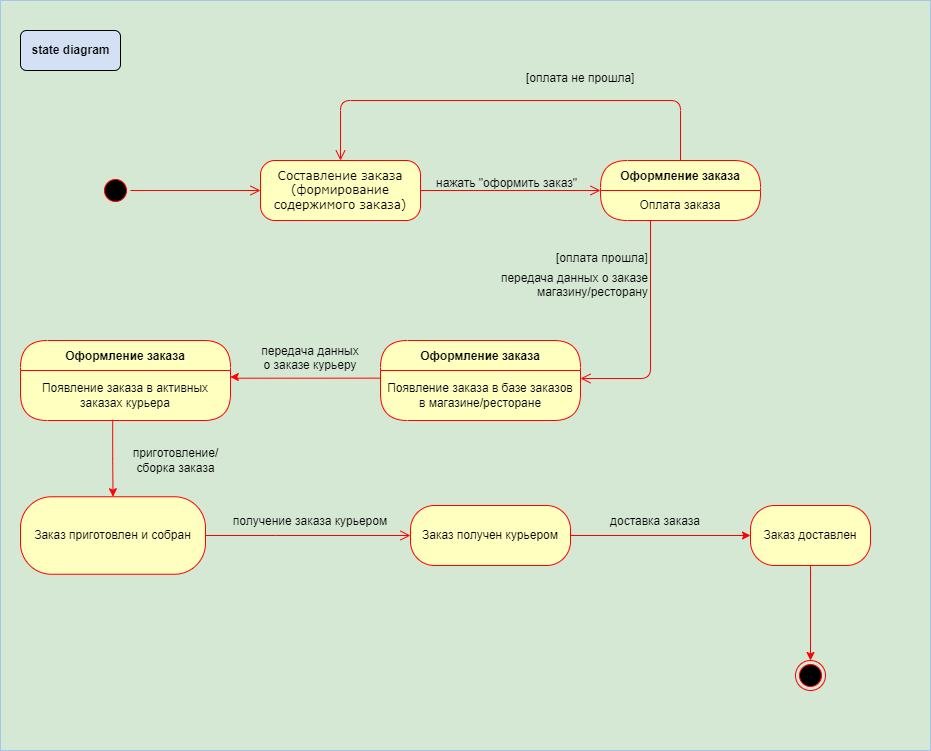

The diagram above was exported from draw.io. Its source (the exported page's mxGraphModel, read from the mxfile embedded in the PNG):
<mxGraphModel dx="1002" dy="1417" grid="1" gridSize="10" guides="1" tooltips="1" connect="1" arrows="1" fold="1" page="1" pageScale="1" pageWidth="1100" pageHeight="850" background="none" math="0" shadow="0">
  <root>
    <mxCell id="0" />
    <mxCell id="1" parent="0" />
    <mxCell id="j5qv9gXlauBq_Ie_a54V-53" value="" style="rounded=0;whiteSpace=wrap;html=1;strokeColor=#A9C4EB;fillColor=#D5E8D4;" parent="1" vertex="1">
      <mxGeometry y="-30" width="930" height="750" as="geometry" />
    </mxCell>
    <mxCell id="382b91b5511bd0f7-1" value="" style="ellipse;html=1;shape=startState;fillColor=#000000;strokeColor=#ff0000;rounded=1;shadow=0;comic=0;labelBackgroundColor=none;fontFamily=Verdana;fontSize=12;fontColor=#000000;align=center;direction=south;" parent="1" vertex="1">
      <mxGeometry x="100" y="145" width="30" height="30" as="geometry" />
    </mxCell>
    <mxCell id="382b91b5511bd0f7-6" value="Составление заказа&lt;div&gt;(формирование содержимого заказа)&lt;/div&gt;" style="rounded=1;whiteSpace=wrap;html=1;arcSize=24;fillColor=#ffffc0;strokeColor=#ff0000;shadow=0;comic=0;labelBackgroundColor=none;fontFamily=Verdana;fontSize=12;fontColor=#000000;align=center;" parent="1" vertex="1">
      <mxGeometry x="260" y="130" width="160" height="60" as="geometry" />
    </mxCell>
    <mxCell id="2a3bc250acf0617d-9" style="edgeStyle=orthogonalEdgeStyle;html=1;labelBackgroundColor=none;endArrow=open;endSize=8;strokeColor=#ff0000;fontFamily=Verdana;fontSize=12;align=left;" parent="1" source="382b91b5511bd0f7-1" target="382b91b5511bd0f7-6" edge="1">
      <mxGeometry relative="1" as="geometry" />
    </mxCell>
    <mxCell id="2a3bc250acf0617d-10" style="edgeStyle=orthogonalEdgeStyle;html=1;labelBackgroundColor=none;endArrow=open;endSize=8;strokeColor=#ff0000;fontFamily=Verdana;fontSize=12;align=left;exitX=1;exitY=0.5;exitDx=0;exitDy=0;entryX=0;entryY=0.5;entryDx=0;entryDy=0;" parent="1" source="382b91b5511bd0f7-6" target="j5qv9gXlauBq_Ie_a54V-13" edge="1">
      <mxGeometry relative="1" as="geometry">
        <Array as="points" />
        <mxPoint x="470" y="159.58" as="sourcePoint" />
        <mxPoint x="590" y="159.58" as="targetPoint" />
      </mxGeometry>
    </mxCell>
    <mxCell id="2a3bc250acf0617d-11" style="edgeStyle=orthogonalEdgeStyle;html=1;labelBackgroundColor=none;endArrow=open;endSize=8;strokeColor=#ff0000;fontFamily=Verdana;fontSize=12;align=left;" parent="1" target="j5qv9gXlauBq_Ie_a54V-20" edge="1">
      <mxGeometry relative="1" as="geometry">
        <mxPoint x="650" y="190" as="sourcePoint" />
        <Array as="points">
          <mxPoint x="650" y="348" />
        </Array>
        <mxPoint x="500" y="347" as="targetPoint" />
      </mxGeometry>
    </mxCell>
    <mxCell id="2a3bc250acf0617d-15" style="edgeStyle=orthogonalEdgeStyle;html=1;exitX=0.5;exitY=0;labelBackgroundColor=none;endArrow=open;endSize=8;strokeColor=#ff0000;fontFamily=Verdana;fontSize=12;align=left;exitDx=0;exitDy=0;entryX=0.5;entryY=0;entryDx=0;entryDy=0;" parent="1" source="j5qv9gXlauBq_Ie_a54V-13" target="382b91b5511bd0f7-6" edge="1">
      <mxGeometry relative="1" as="geometry">
        <mxPoint x="760" y="177.5" as="sourcePoint" />
        <mxPoint x="1020" y="310" as="targetPoint" />
        <Array as="points">
          <mxPoint x="680" y="70" />
          <mxPoint x="340" y="70" />
        </Array>
      </mxGeometry>
    </mxCell>
    <mxCell id="j5qv9gXlauBq_Ie_a54V-10" value="[оплата не прошла]" style="text;strokeColor=none;fillColor=none;align=left;verticalAlign=middle;spacingTop=-1;spacingLeft=4;spacingRight=4;rotatable=0;labelPosition=right;points=[];portConstraint=eastwest;" parent="1" vertex="1">
      <mxGeometry x="520" y="40" height="14" as="geometry" />
    </mxCell>
    <mxCell id="j5qv9gXlauBq_Ie_a54V-13" value="Оформление заказа" style="swimlane;fontStyle=1;align=center;verticalAlign=middle;childLayout=stackLayout;horizontal=1;startSize=30;horizontalStack=0;resizeParent=0;resizeLast=1;container=0;fontColor=#000000;collapsible=0;rounded=1;arcSize=30;strokeColor=#ff0000;fillColor=#ffffc0;swimlaneFillColor=#ffffc0;dropTarget=0;" parent="1" vertex="1">
      <mxGeometry x="600" y="130" width="160" height="60" as="geometry" />
    </mxCell>
    <mxCell id="j5qv9gXlauBq_Ie_a54V-14" value="Оплата заказа" style="text;html=1;strokeColor=none;fillColor=none;align=center;verticalAlign=middle;spacingLeft=4;spacingRight=4;whiteSpace=wrap;overflow=hidden;rotatable=0;fontColor=#000000;" parent="j5qv9gXlauBq_Ie_a54V-13" vertex="1">
      <mxGeometry y="30" width="160" height="30" as="geometry" />
    </mxCell>
    <mxCell id="j5qv9gXlauBq_Ie_a54V-19" value="Оформление заказа" style="swimlane;fontStyle=1;align=center;verticalAlign=middle;childLayout=stackLayout;horizontal=1;startSize=30;horizontalStack=0;resizeParent=0;resizeLast=1;container=0;fontColor=#000000;collapsible=0;rounded=1;arcSize=30;strokeColor=#ff0000;fillColor=#ffffc0;swimlaneFillColor=#ffffc0;dropTarget=0;" parent="1" vertex="1">
      <mxGeometry x="380" y="310" width="200" height="80" as="geometry" />
    </mxCell>
    <mxCell id="j5qv9gXlauBq_Ie_a54V-20" value="Появление заказа в базе заказов в магазине/ресторане" style="text;html=1;strokeColor=none;fillColor=none;align=center;verticalAlign=middle;spacingLeft=4;spacingRight=4;whiteSpace=wrap;overflow=hidden;rotatable=0;fontColor=#000000;" parent="j5qv9gXlauBq_Ie_a54V-19" vertex="1">
      <mxGeometry y="30" width="200" height="50" as="geometry" />
    </mxCell>
    <mxCell id="j5qv9gXlauBq_Ie_a54V-22" value="Оформление заказа" style="swimlane;fontStyle=1;align=center;verticalAlign=middle;childLayout=stackLayout;horizontal=1;startSize=30;horizontalStack=0;resizeParent=0;resizeLast=1;container=0;fontColor=#000000;collapsible=0;rounded=1;arcSize=30;strokeColor=#ff0000;fillColor=#ffffc0;swimlaneFillColor=#ffffc0;dropTarget=0;" parent="1" vertex="1">
      <mxGeometry x="20" y="310" width="210" height="80" as="geometry" />
    </mxCell>
    <mxCell id="j5qv9gXlauBq_Ie_a54V-23" value="Появление заказа в активных заказах курьера" style="text;html=1;strokeColor=none;fillColor=none;align=center;verticalAlign=middle;spacingLeft=4;spacingRight=4;whiteSpace=wrap;overflow=hidden;rotatable=0;fontColor=#000000;" parent="j5qv9gXlauBq_Ie_a54V-22" vertex="1">
      <mxGeometry y="30" width="210" height="50" as="geometry" />
    </mxCell>
    <mxCell id="j5qv9gXlauBq_Ie_a54V-25" style="edgeStyle=orthogonalEdgeStyle;rounded=0;orthogonalLoop=1;jettySize=auto;html=1;entryX=0.999;entryY=0.13;entryDx=0;entryDy=0;strokeColor=#FF0000;entryPerimeter=0;exitX=0;exitY=0.153;exitDx=0;exitDy=0;exitPerimeter=0;" parent="1" source="j5qv9gXlauBq_Ie_a54V-20" target="j5qv9gXlauBq_Ie_a54V-23" edge="1">
      <mxGeometry relative="1" as="geometry">
        <mxPoint x="385" y="347" as="sourcePoint" />
        <mxPoint x="235" y="350" as="targetPoint" />
        <Array as="points">
          <mxPoint x="235" y="348" />
          <mxPoint x="235" y="346" />
        </Array>
      </mxGeometry>
    </mxCell>
    <mxCell id="j5qv9gXlauBq_Ie_a54V-29" value="Заказ приготовлен и собран" style="rounded=1;whiteSpace=wrap;html=1;arcSize=40;fontColor=#000000;fillColor=#ffffc0;strokeColor=#ff0000;" parent="1" vertex="1">
      <mxGeometry x="20" y="466.25" width="185" height="77.5" as="geometry" />
    </mxCell>
    <mxCell id="j5qv9gXlauBq_Ie_a54V-30" value="" style="edgeStyle=orthogonalEdgeStyle;html=1;verticalAlign=bottom;endArrow=open;endSize=8;strokeColor=#ff0000;rounded=0;exitX=1;exitY=0.5;exitDx=0;exitDy=0;" parent="1" source="j5qv9gXlauBq_Ie_a54V-29" target="j5qv9gXlauBq_Ie_a54V-31" edge="1">
      <mxGeometry relative="1" as="geometry">
        <mxPoint x="170" y="590" as="targetPoint" />
        <Array as="points">
          <mxPoint x="275" y="505" />
        </Array>
      </mxGeometry>
    </mxCell>
    <mxCell id="j5qv9gXlauBq_Ie_a54V-33" value="" style="edgeStyle=orthogonalEdgeStyle;rounded=0;orthogonalLoop=1;jettySize=auto;html=1;strokeColor=#FF0000;" parent="1" source="j5qv9gXlauBq_Ie_a54V-31" target="j5qv9gXlauBq_Ie_a54V-32" edge="1">
      <mxGeometry relative="1" as="geometry" />
    </mxCell>
    <mxCell id="j5qv9gXlauBq_Ie_a54V-31" value="Заказ получен курьером" style="rounded=1;whiteSpace=wrap;html=1;arcSize=40;fontColor=#000000;fillColor=#ffffc0;strokeColor=#ff0000;" parent="1" vertex="1">
      <mxGeometry x="410" y="475" width="160" height="60" as="geometry" />
    </mxCell>
    <mxCell id="j5qv9gXlauBq_Ie_a54V-35" value="" style="edgeStyle=orthogonalEdgeStyle;rounded=0;orthogonalLoop=1;jettySize=auto;html=1;strokeColor=#FF0000;entryX=0.5;entryY=0;entryDx=0;entryDy=0;" parent="1" source="j5qv9gXlauBq_Ie_a54V-32" target="j5qv9gXlauBq_Ie_a54V-38" edge="1">
      <mxGeometry relative="1" as="geometry">
        <mxPoint x="810" y="580" as="targetPoint" />
      </mxGeometry>
    </mxCell>
    <mxCell id="j5qv9gXlauBq_Ie_a54V-32" value="Заказ доставлен" style="whiteSpace=wrap;html=1;fillColor=#ffffc0;strokeColor=#ff0000;fontColor=#000000;rounded=1;arcSize=40;" parent="1" vertex="1">
      <mxGeometry x="750" y="475" width="120" height="60" as="geometry" />
    </mxCell>
    <mxCell id="j5qv9gXlauBq_Ie_a54V-38" value="" style="ellipse;html=1;shape=endState;fillColor=#000000;strokeColor=#ff0000;" parent="1" vertex="1">
      <mxGeometry x="795" y="630" width="30" height="30" as="geometry" />
    </mxCell>
    <mxCell id="j5qv9gXlauBq_Ie_a54V-40" style="edgeStyle=orthogonalEdgeStyle;rounded=0;orthogonalLoop=1;jettySize=auto;html=1;strokeColor=#FF0000;exitX=0.439;exitY=0.986;exitDx=0;exitDy=0;exitPerimeter=0;" parent="1" source="j5qv9gXlauBq_Ie_a54V-23" target="j5qv9gXlauBq_Ie_a54V-29" edge="1">
      <mxGeometry relative="1" as="geometry" />
    </mxCell>
    <mxCell id="j5qv9gXlauBq_Ie_a54V-41" value="нажать &quot;оформить заказ&quot;" style="text;strokeColor=none;fillColor=none;align=left;verticalAlign=middle;spacingTop=-1;spacingLeft=4;spacingRight=4;rotatable=0;labelPosition=right;points=[];portConstraint=eastwest;" parent="1" vertex="1">
      <mxGeometry x="410" y="145" width="20" height="14" as="geometry" />
    </mxCell>
    <mxCell id="j5qv9gXlauBq_Ie_a54V-43" value="[оплата прошла]" style="text;strokeColor=none;fillColor=none;align=left;verticalAlign=middle;spacingTop=-1;spacingLeft=4;spacingRight=4;rotatable=0;labelPosition=right;points=[];portConstraint=eastwest;" parent="1" vertex="1">
      <mxGeometry x="530" y="220" width="20" height="14" as="geometry" />
    </mxCell>
    <mxCell id="j5qv9gXlauBq_Ie_a54V-45" value="передача данных&#10;о заказе курьеру" style="text;align=center;verticalAlign=middle;resizable=0;points=[];autosize=1;strokeColor=none;fillColor=none;" parent="1" vertex="1">
      <mxGeometry x="250" y="307" width="120" height="40" as="geometry" />
    </mxCell>
    <mxCell id="j5qv9gXlauBq_Ie_a54V-48" value="&lt;span style=&quot;text-wrap: wrap;&quot;&gt;приготовление/сборка заказа&lt;/span&gt;" style="text;html=1;align=center;verticalAlign=middle;resizable=0;points=[];autosize=1;strokeColor=none;fillColor=none;" parent="1" vertex="1">
      <mxGeometry x="80" y="415" width="190" height="30" as="geometry" />
    </mxCell>
    <mxCell id="j5qv9gXlauBq_Ie_a54V-49" value="получение заказа курьером" style="text;align=center;verticalAlign=middle;resizable=0;points=[];autosize=1;strokeColor=none;fillColor=none;" parent="1" vertex="1">
      <mxGeometry x="220" y="475" width="180" height="30" as="geometry" />
    </mxCell>
    <mxCell id="j5qv9gXlauBq_Ie_a54V-51" value="доставка заказа" style="text;align=center;verticalAlign=middle;resizable=0;points=[];autosize=1;strokeColor=none;fillColor=none;" parent="1" vertex="1">
      <mxGeometry x="600" y="475" width="110" height="30" as="geometry" />
    </mxCell>
    <mxCell id="j5qv9gXlauBq_Ie_a54V-54" value="передача данных о заказе&#10;магазину/ресторану" style="text;align=right;verticalAlign=middle;resizable=0;points=[];autosize=1;strokeColor=none;fillColor=none;" parent="1" vertex="1">
      <mxGeometry x="480" y="234" width="170" height="40" as="geometry" />
    </mxCell>
    <mxCell id="j5qv9gXlauBq_Ie_a54V-55" value="&amp;nbsp;&lt;div&gt;&amp;nbsp; &amp;nbsp;state diagram&amp;nbsp; &amp;nbsp;&lt;/div&gt;&lt;div&gt;&amp;nbsp;&lt;/div&gt;" style="text;align=center;fontStyle=1;verticalAlign=middle;spacingLeft=3;spacingRight=3;strokeColor=default;rotatable=0;points=[[0,0.5],[1,0.5]];portConstraint=eastwest;html=1;labelBorderColor=none;labelBackgroundColor=none;fillColor=#D4E1F5;rounded=1;" parent="1" vertex="1">
      <mxGeometry x="20" width="100" height="40" as="geometry" />
    </mxCell>
  </root>
</mxGraphModel>